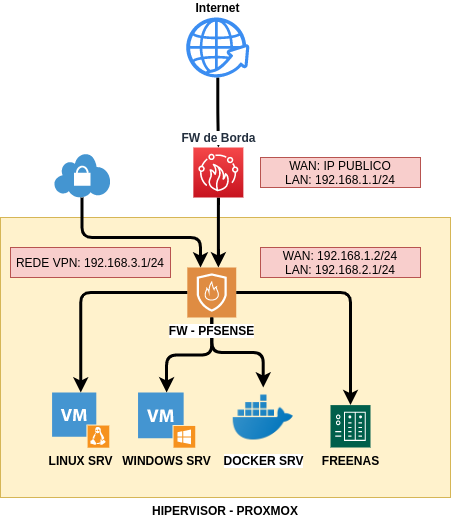

The diagram above was exported from draw.io. Its source (the exported page's mxGraphModel, read from the mxfile embedded in the PNG):
<mxGraphModel dx="814" dy="462" grid="1" gridSize="10" guides="1" tooltips="1" connect="1" arrows="1" fold="1" page="1" pageScale="1.5" pageWidth="1169" pageHeight="826" background="none" math="0" shadow="0">
  <root>
    <mxCell id="0" style=";html=1;" />
    <mxCell id="1" style=";html=1;" parent="0" />
    <mxCell id="iXxBgydy_SKzQ6zbJFF8-17" value="&lt;b&gt;HIPERVISOR - PROXMOX&lt;/b&gt;" style="rounded=0;whiteSpace=wrap;html=1;fillColor=#fff2cc;strokeColor=#d6b656;labelPosition=center;verticalLabelPosition=bottom;align=center;verticalAlign=top;" vertex="1" parent="1">
      <mxGeometry x="640" y="290" width="450" height="280" as="geometry" />
    </mxCell>
    <mxCell id="iXxBgydy_SKzQ6zbJFF8-29" value="" style="edgeStyle=orthogonalEdgeStyle;rounded=1;orthogonalLoop=1;jettySize=auto;html=1;strokeWidth=3;" edge="1" parent="1" source="iXxBgydy_SKzQ6zbJFF8-1" target="iXxBgydy_SKzQ6zbJFF8-5">
      <mxGeometry relative="1" as="geometry" />
    </mxCell>
    <mxCell id="iXxBgydy_SKzQ6zbJFF8-1" value="Internet" style="html=1;aspect=fixed;strokeColor=none;shadow=0;align=center;verticalAlign=bottom;fillColor=#3B8DF1;shape=mxgraph.gcp2.globe_world;labelPosition=center;verticalLabelPosition=top;fontStyle=1" vertex="1" parent="1">
      <mxGeometry x="825.6999999999999" y="90" width="63.16" height="60" as="geometry" />
    </mxCell>
    <mxCell id="iXxBgydy_SKzQ6zbJFF8-26" style="edgeStyle=orthogonalEdgeStyle;rounded=1;orthogonalLoop=1;jettySize=auto;html=1;strokeWidth=3;" edge="1" parent="1" source="iXxBgydy_SKzQ6zbJFF8-5" target="iXxBgydy_SKzQ6zbJFF8-13">
      <mxGeometry relative="1" as="geometry">
        <Array as="points">
          <mxPoint x="858" y="320" />
          <mxPoint x="858" y="320" />
        </Array>
      </mxGeometry>
    </mxCell>
    <mxCell id="iXxBgydy_SKzQ6zbJFF8-5" value="FW de Borda" style="outlineConnect=0;fontColor=#232F3E;gradientColor=#F54749;gradientDirection=north;fillColor=#C7131F;strokeColor=#ffffff;dashed=0;verticalLabelPosition=top;verticalAlign=bottom;align=center;html=1;fontSize=12;fontStyle=1;aspect=fixed;shape=mxgraph.aws4.resourceIcon;resIcon=mxgraph.aws4.firewall_manager;labelPosition=center;labelBackgroundColor=#ffffff;" vertex="1" parent="1">
      <mxGeometry x="832.8599999999999" y="220" width="50" height="50" as="geometry" />
    </mxCell>
    <mxCell id="iXxBgydy_SKzQ6zbJFF8-11" value="LINUX SRV" style="shadow=0;dashed=0;html=1;strokeColor=none;fillColor=#4495D1;labelPosition=center;verticalLabelPosition=bottom;verticalAlign=top;align=center;outlineConnect=0;shape=mxgraph.veeam.vm_linux;fontStyle=1" vertex="1" parent="1">
      <mxGeometry x="691.58" y="465" width="57.2" height="55.2" as="geometry" />
    </mxCell>
    <mxCell id="iXxBgydy_SKzQ6zbJFF8-12" value="WINDOWS SRV" style="shadow=0;dashed=0;html=1;strokeColor=none;fillColor=#4495D1;labelPosition=center;verticalLabelPosition=bottom;verticalAlign=top;align=center;outlineConnect=0;shape=mxgraph.veeam.vm_windows;fontStyle=1" vertex="1" parent="1">
      <mxGeometry x="777.5400000000001" y="465" width="57.2" height="55.2" as="geometry" />
    </mxCell>
    <mxCell id="iXxBgydy_SKzQ6zbJFF8-20" style="edgeStyle=orthogonalEdgeStyle;rounded=1;orthogonalLoop=1;jettySize=auto;html=1;strokeWidth=3;" edge="1" parent="1" source="iXxBgydy_SKzQ6zbJFF8-13" target="iXxBgydy_SKzQ6zbJFF8-11">
      <mxGeometry relative="1" as="geometry" />
    </mxCell>
    <mxCell id="iXxBgydy_SKzQ6zbJFF8-21" style="edgeStyle=orthogonalEdgeStyle;rounded=1;orthogonalLoop=1;jettySize=auto;html=1;strokeWidth=3;" edge="1" parent="1" source="iXxBgydy_SKzQ6zbJFF8-13" target="iXxBgydy_SKzQ6zbJFF8-15">
      <mxGeometry relative="1" as="geometry" />
    </mxCell>
    <mxCell id="iXxBgydy_SKzQ6zbJFF8-22" style="edgeStyle=orthogonalEdgeStyle;rounded=1;orthogonalLoop=1;jettySize=auto;html=1;strokeWidth=3;" edge="1" parent="1" source="iXxBgydy_SKzQ6zbJFF8-13" target="iXxBgydy_SKzQ6zbJFF8-12">
      <mxGeometry relative="1" as="geometry" />
    </mxCell>
    <mxCell id="iXxBgydy_SKzQ6zbJFF8-23" style="edgeStyle=orthogonalEdgeStyle;rounded=1;orthogonalLoop=1;jettySize=auto;html=1;strokeWidth=3;" edge="1" parent="1" source="iXxBgydy_SKzQ6zbJFF8-13" target="iXxBgydy_SKzQ6zbJFF8-14">
      <mxGeometry relative="1" as="geometry" />
    </mxCell>
    <mxCell id="iXxBgydy_SKzQ6zbJFF8-13" value="FW - PFSENSE" style="pointerEvents=1;shadow=0;dashed=0;html=1;strokeColor=none;fillColor=#DF8C42;labelPosition=center;verticalLabelPosition=bottom;verticalAlign=top;align=center;outlineConnect=0;shape=mxgraph.veeam2.firewall;fontStyle=1;labelBackgroundColor=#ffffff;" vertex="1" parent="1">
      <mxGeometry x="826.82" y="340" width="48.92" height="50" as="geometry" />
    </mxCell>
    <mxCell id="iXxBgydy_SKzQ6zbJFF8-14" value="DOCKER SRV" style="shape=image;html=1;verticalAlign=top;verticalLabelPosition=bottom;labelBackgroundColor=#ffffff;imageAspect=0;aspect=fixed;image=https://cdn3.iconfinder.com/data/icons/social-media-2169/24/social_media_social_media_logo_docker-128.png;fontStyle=1" vertex="1" parent="1">
      <mxGeometry x="872.74" y="460" width="60" height="60" as="geometry" />
    </mxCell>
    <mxCell id="iXxBgydy_SKzQ6zbJFF8-15" value="FREENAS" style="pointerEvents=1;shadow=0;dashed=0;html=1;strokeColor=none;fillColor=#005F4B;labelPosition=center;verticalLabelPosition=bottom;verticalAlign=top;align=center;outlineConnect=0;shape=mxgraph.veeam2.nas;fontStyle=1" vertex="1" parent="1">
      <mxGeometry x="970" y="477.6" width="40" height="42.4" as="geometry" />
    </mxCell>
    <mxCell id="iXxBgydy_SKzQ6zbJFF8-27" value="WAN: 192.168.1.2/24&lt;br&gt;LAN: 192.168.2.1/24" style="text;html=1;strokeColor=#b85450;fillColor=#f8cecc;align=center;verticalAlign=middle;whiteSpace=wrap;rounded=0;" vertex="1" parent="1">
      <mxGeometry x="900" y="320" width="160" height="30" as="geometry" />
    </mxCell>
    <mxCell id="iXxBgydy_SKzQ6zbJFF8-28" value="WAN: IP PUBLICO&lt;br&gt;LAN: 192.168.1.1/24" style="text;html=1;strokeColor=#b85450;fillColor=#f8cecc;align=center;verticalAlign=middle;whiteSpace=wrap;rounded=0;" vertex="1" parent="1">
      <mxGeometry x="900" y="230" width="160" height="30" as="geometry" />
    </mxCell>
    <mxCell id="iXxBgydy_SKzQ6zbJFF8-33" style="edgeStyle=orthogonalEdgeStyle;rounded=1;orthogonalLoop=1;jettySize=auto;html=1;strokeWidth=3;" edge="1" parent="1" source="iXxBgydy_SKzQ6zbJFF8-32" target="iXxBgydy_SKzQ6zbJFF8-13">
      <mxGeometry relative="1" as="geometry">
        <Array as="points">
          <mxPoint x="722" y="310" />
          <mxPoint x="840" y="310" />
        </Array>
      </mxGeometry>
    </mxCell>
    <mxCell id="iXxBgydy_SKzQ6zbJFF8-32" value="" style="shadow=0;dashed=0;html=1;strokeColor=none;fillColor=#4495D1;labelPosition=center;verticalLabelPosition=bottom;verticalAlign=top;align=center;outlineConnect=0;shape=mxgraph.veeam.vpn;labelBackgroundColor=#ffffff;" vertex="1" parent="1">
      <mxGeometry x="693.18" y="226" width="56.82" height="44" as="geometry" />
    </mxCell>
    <mxCell id="iXxBgydy_SKzQ6zbJFF8-34" value="REDE VPN: 192.168.3.1/24" style="text;html=1;strokeColor=#b85450;fillColor=#f8cecc;align=center;verticalAlign=middle;whiteSpace=wrap;rounded=0;" vertex="1" parent="1">
      <mxGeometry x="650" y="320" width="160" height="30" as="geometry" />
    </mxCell>
  </root>
</mxGraphModel>